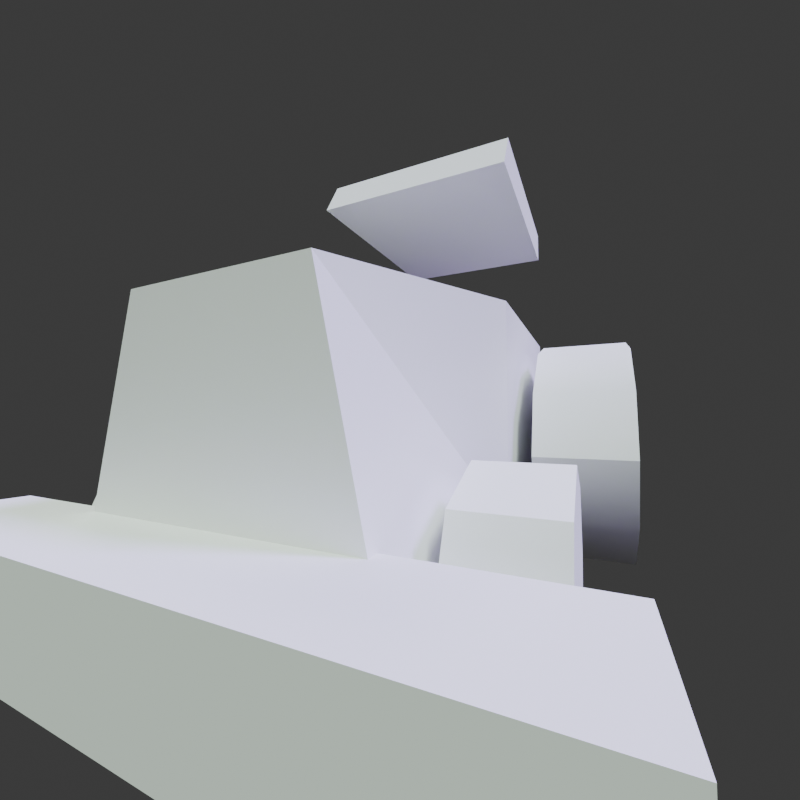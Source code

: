 # Source: tractor.blend  (saved by Blender 4.2.66; exported with 4.5.12 LTS)
import bpy
from mathutils import Matrix  # noqa: F401  (used for matrix-valued properties, if any)

bpy.ops.wm.read_factory_settings(use_empty=True)
scene = bpy.context.scene
scene.name = 'Scene'

# ---- collections
col_collection = bpy.data.collections.new('Collection'); scene.collection.children.link(col_collection)

# ---- materials (node trees are filled in below, after node groups)
mat_material = bpy.data.materials.new('Material')
mat_material.alpha_threshold = 0.0
mat_material.roughness = 0.5
mat_material.line_color = (0.0, 0.0, 0.0, 1.0)

# ---- node groups
ng_x = bpy.data.node_groups.new('自动光滑', 'GeometryNodeTree')
_s = ng_x.interface.new_socket(name='几何数据', in_out='OUTPUT', socket_type='NodeSocketGeometry')
_s = ng_x.interface.new_socket(name='几何数据', in_out='INPUT', socket_type='NodeSocketGeometry')
_s = ng_x.interface.new_socket(name='角度', in_out='INPUT', socket_type='NodeSocketFloat')
_s.subtype = 'ANGLE'
_s.min_value = 0.0
_s.max_value = 3.142
ng_x.is_modifier = True
_N = ng_x.nodes; _L = ng_x.links
n0 = _N.new('NodeGroupOutput'); n0.name = '组输出'; n0.location = (480, -100)
n1 = _N.new('NodeGroupInput'); n1.name = '组输入'; n1.location = (-420, -300)
n2 = _N.new('NodeGroupInput'); n2.name = '组输入.001'; n2.location = (-60, -100)
n3 = _N.new('GeometryNodeSetShadeSmooth'); n3.name = '设置着色平滑'; n3.location = (120, -100)
n3.domain = 'EDGE'
n4 = _N.new('GeometryNodeSetShadeSmooth'); n4.name = '设置着色平滑.001'; n4.location = (300, -100)
n5 = _N.new('GeometryNodeInputMeshEdgeAngle'); n5.name = '边的夹角'; n5.location = (-420, -220)
n6 = _N.new('GeometryNodeInputEdgeSmooth'); n6.name = '边是否平滑着色'; n6.location = (-60, -160)
n7 = _N.new('GeometryNodeInputShadeSmooth'); n7.name = '面是否平滑着色'; n7.location = (-240, -340)
n8 = _N.new('FunctionNodeBooleanMath'); n8.name = '布尔运算'; n8.location = (-60, -220)
n9 = _N.new('FunctionNodeCompare'); n9.name = '比较'; n9.location = (-240, -180)
n9.operation = 'LESS_EQUAL'
_L.new(n5.outputs[0], n9.inputs[0])
_L.new(n4.outputs[0], n0.inputs[0])
_L.new(n1.outputs[1], n9.inputs[1])
_L.new(n9.outputs[0], n8.inputs[0])
_L.new(n7.outputs[0], n8.inputs[1])
_L.new(n2.outputs[0], n3.inputs[0])
_L.new(n6.outputs[0], n3.inputs[1])
_L.new(n3.outputs[0], n4.inputs[0])
_L.new(n8.outputs[0], n3.inputs[2])
n0.is_active_output = True

# ---- material node trees
mat_material.use_nodes = True; mat_material.node_tree.nodes.clear()
_N = mat_material.node_tree.nodes; _L = mat_material.node_tree.links
n0 = _N.new('ShaderNodeOutputMaterial'); n0.name = 'Material Output'; n0.location = (300, 300)
n1 = _N.new('ShaderNodeBsdfPrincipled'); n1.name = 'Principled BSDF'; n1.location = (10, 300)
n1.inputs[3].default_value = 1.45
_L.new(n1.outputs[0], n0.inputs[0])
n0.is_active_output = True

# ---- world
world_world = bpy.data.worlds.new('World'); scene.world = world_world
world_world.use_nodes = True; world_world.node_tree.nodes.clear()
_N = world_world.node_tree.nodes; _L = world_world.node_tree.links
n0 = _N.new('ShaderNodeOutputWorld'); n0.name = 'World Output'; n0.location = (300, 300)
n1 = _N.new('ShaderNodeBackground'); n1.name = 'Background'; n1.location = (10, 300)
n1.inputs[0].default_value = (0.05088, 0.05088, 0.05088, 1.0)
_L.new(n1.outputs[0], n0.inputs[0])
n0.is_active_output = True
world_world.color = (0.05088, 0.05088, 0.05088)
world_world.use_sun_shadow = False
world_world.sun_shadow_jitter_overblur = 0.0

# ---- cameras
cam_camera = bpy.data.cameras.new('Camera')
cam_camera.clip_end = 100.0
cam_camera.lens = 18.0
cam_camera.ortho_scale = 7.314

# ---- lights
light_light = bpy.data.lights.new('Light', 'SUN')
light_light.color = (0.4536, 0.2509, 1.0)
light_light.transmission_factor = 0.0
light_light.angle = 0.1993
light_light.energy = 5.0
light_light.shadow_soft_size = 0.1
light_light.shadow_cascade_max_distance = 1000.0
light_light_001 = bpy.data.lights.new('Light.001', 'SUN')
light_light_001.color = (0.8336, 1.0, 0.8607)
light_light_001.transmission_factor = 0.0
light_light_001.angle = 0.1993
light_light_001.energy = 5.0
light_light_001.shadow_soft_size = 0.1
light_light_001.shadow_cascade_max_distance = 1000.0
light_light_002 = bpy.data.lights.new('Light.002', 'SUN')
light_light_002.color = (0.9913, 0.923, 1.0)
light_light_002.transmission_factor = 0.0
light_light_002.angle = 0.1993
light_light_002.energy = 0.5
light_light_002.shadow_soft_size = 0.1
light_light_002.shadow_cascade_max_distance = 1000.0

# ---- meshes
me_cube = bpy.data.meshes.new('Cube')
me_cube.from_pydata([(0.7437, 1.323, -0.3069), (1.0, 1.579, -1.0), (0.7437, -0.7437, -0.3069), (1.0, -1.0, -1.0), (-0.7437, 1.323, -0.3069), (-1.0, 1.579, -1.0), (-0.7437, -0.7437, -0.3069), (-1.0, -1.0, -1.0), (0.6273, -3.318, 0.6543), (1.0, -3.318, -1.0), (-0.6273, -3.318, 0.6543), (-1.0, -3.318, -1.0), (1.0, -1.0, 1.0), (-1.0, -1.0, 1.0), (1.0, 1.579, 1.0), (-1.0, 1.579, 1.0), (0.8, -0.8, 1.0), (-0.8, -0.8, 1.0), (0.8, 1.379, 1.0), (-0.8, 1.379, 1.0)], [], [(0, 4, 6, 2), (13, 7, 11, 10), (7, 13, 15, 5), (5, 1, 3, 7), (1, 14, 12, 3), (5, 15, 14, 1), (9, 8, 10, 11), (7, 3, 9, 11), (12, 13, 10, 8), (3, 12, 8, 9), (16, 17, 13, 12), (18, 16, 12, 14), (17, 19, 15, 13), (19, 18, 14, 15), (2, 6, 17, 16), (0, 2, 16, 18), (6, 4, 19, 17), (4, 0, 18, 19)])
_uv = me_cube.uv_layers.new(name='UVMap')
_uv.uv.foreach_set('vector', [0.657, 0.5248, 0.843, 0.5248, 0.843, 0.7252, 0.657, 0.7252, 0.625, 0.0, 0.375, 0.0, 0.375, 0.0, 0.625, 0.0, 0.375, 0.0, 0.625, 0.0, 0.625, 0.25, 0.375, 0.25, 0.125, 0.5, 0.375, 0.5, 0.375, 0.75, 0.125, 0.75, 0.375, 0.5, 0.625, 0.5, 0.625, 0.75, 0.375, 0.75, 0.375, 0.25, 0.625, 0.25, 0.625, 0.5, 0.375, 0.5, 0.375, 0.75, 0.625, 0.75, 0.625, 1.0, 0.375, 1.0, 0.125, 0.75, 0.375, 0.75, 0.375, 0.75, 0.125, 0.75, 0.625, 0.75, 0.875, 0.75, 0.875, 0.75, 0.625, 0.75, 0.375, 0.75, 0.625, 0.75, 0.625, 0.75, 0.375, 0.75, 0.65, 0.7306, 0.85, 0.7306, 0.875, 0.75, 0.625, 0.75, 0.65, 0.5194, 0.65, 0.7306, 0.625, 0.75, 0.625, 0.5, 0.85, 0.7306, 0.85, 0.5194, 0.875, 0.5, 0.875, 0.75, 0.85, 0.5194, 0.65, 0.5194, 0.625, 0.5, 0.875, 0.5, 0.657, 0.7252, 0.843, 0.7252, 0.85, 0.7306, 0.65, 0.7306, 0.657, 0.5248, 0.657, 0.7252, 0.65, 0.7306, 0.65, 0.5194, 0.843, 0.7252, 0.843, 0.5248, 0.85, 0.5194, 0.85, 0.7306, 0.843, 0.5248, 0.657, 0.5248, 0.65, 0.5194, 0.85, 0.5194])
me_cube.materials.append(mat_material)
me_cube.use_mirror_vertex_groups = False
me_cube.update()
me_x = bpy.data.meshes.new('立方体')
me_x.from_pydata([(-1.844, -0.3322, -0.2623), (-1.844, -0.3322, 0.2623), (-1.844, 0.3322, -0.2623), (-1.844, 0.3322, 0.2623), (1.844, -0.3322, -0.2623), (1.844, -0.3322, 0.2623), (1.844, 0.3322, -0.2623), (1.844, 0.3322, 0.2623)], [], [(0, 1, 3, 2), (2, 3, 7, 6), (6, 7, 5, 4), (4, 5, 1, 0), (2, 6, 4, 0), (7, 3, 1, 5)])
_uv = me_x.uv_layers.new(name='UV 贴图')
_uv.uv.foreach_set('vector', [0.375, 0.0, 0.625, 0.0, 0.625, 0.25, 0.375, 0.25, 0.375, 0.25, 0.625, 0.25, 0.625, 0.5, 0.375, 0.5, 0.375, 0.5, 0.625, 0.5, 0.625, 0.75, 0.375, 0.75, 0.375, 0.75, 0.625, 0.75, 0.625, 1.0, 0.375, 1.0, 0.125, 0.5, 0.375, 0.5, 0.375, 0.75, 0.125, 0.75, 0.625, 0.5, 0.875, 0.5, 0.875, 0.75, 0.625, 0.75])
me_x.update()
me_x_1 = bpy.data.meshes.new('柱体')
me_x_1.from_pydata([(-2.995e-08, 0.6263, -0.2723), (-1.459e-08, 0.6263, 0.2723), (0.4429, 0.4429, -0.2723), (0.4429, 0.4429, 0.2723), (0.6263, 8.909e-08, -0.2723), (0.6263, 8.909e-08, 0.2723), (0.4429, -0.4429, -0.2723), (0.4429, -0.4429, 0.2723), (-2.995e-08, -0.6263, -0.2723), (-1.459e-08, -0.6263, 0.2723), (-0.4429, -0.4429, -0.2723), (-0.4429, -0.4429, 0.2723), (-0.6263, 8.909e-08, -0.2723), (-0.6263, 8.909e-08, 0.2723), (-0.4429, 0.4429, -0.2723), (-0.4429, 0.4429, 0.2723)], [], [(0, 1, 3, 2), (2, 3, 5, 4), (4, 5, 7, 6), (6, 7, 9, 8), (8, 9, 11, 10), (10, 11, 13, 12), (3, 1, 15, 13, 11, 9, 7, 5), (12, 13, 15, 14), (14, 15, 1, 0), (0, 2, 4, 6, 8, 10, 12, 14)])
me_x_1.polygons.foreach_set('use_smooth', [True] * 10)
_uv = me_x_1.uv_layers.new(name='UV 贴图')
_uv.uv.foreach_set('vector', [1.0, 0.5, 1.0, 1.0, 0.875, 1.0, 0.875, 0.5, 0.875, 0.5, 0.875, 1.0, 0.75, 1.0, 0.75, 0.5, 0.75, 0.5, 0.75, 1.0, 0.625, 1.0, 0.625, 0.5, 0.625, 0.5, 0.625, 1.0, 0.5, 1.0, 0.5, 0.5, 0.5, 0.5, 0.5, 1.0, 0.375, 1.0, 0.375, 0.5, 0.375, 0.5, 0.375, 1.0, 0.25, 1.0, 0.25, 0.5, 0.4197, 0.4197, 0.25, 0.49, 0.08029, 0.4197, 0.01, 0.25, 0.08029, 0.08029, 0.25, 0.01, 0.4197, 0.08029, 0.49, 0.25, 0.25, 0.5, 0.25, 1.0, 0.125, 1.0, 0.125, 0.5, 0.125, 0.5, 0.125, 1.0, 0.0, 1.0, 0.0, 0.5, 0.75, 0.49, 0.9197, 0.4197, 0.99, 0.25, 0.9197, 0.08029, 0.75, 0.01, 0.5803, 0.08029, 0.51, 0.25, 0.5803, 0.4197])
me_x_1.update()
me_001 = bpy.data.meshes.new('柱体.001')
me_001.from_pydata([(5.719e-09, 1.2, -0.4308), (-5.719e-09, 1.2, 0.4308), (0.6, 1.039, -0.4308), (0.6, 1.039, 0.4308), (1.039, 0.6, -0.4308), (1.039, 0.6, 0.4308), (1.2, 0.0, -0.4308), (1.2, 0.0, 0.4308), (1.039, -0.6, -0.4308), (1.039, -0.6, 0.4308), (0.6, -1.039, -0.4308), (0.6, -1.039, 0.4308), (5.719e-09, -1.2, -0.4308), (-5.719e-09, -1.2, 0.4308), (-0.6, -1.039, -0.4308), (-0.6, -1.039, 0.4308), (-1.039, -0.6, -0.4308), (-1.039, -0.6, 0.4308), (-1.2, 0.0, -0.4308), (-1.2, 0.0, 0.4308), (-1.039, 0.6, -0.4308), (-1.039, 0.6, 0.4308), (-0.6, 1.039, -0.4308), (-0.6, 1.039, 0.4308)], [], [(0, 1, 3, 2), (2, 3, 5, 4), (4, 5, 7, 6), (6, 7, 9, 8), (8, 9, 11, 10), (10, 11, 13, 12), (12, 13, 15, 14), (14, 15, 17, 16), (16, 17, 19, 18), (18, 19, 21, 20), (3, 1, 23, 21, 19, 17, 15, 13, 11, 9, 7, 5), (20, 21, 23, 22), (22, 23, 1, 0), (0, 2, 4, 6, 8, 10, 12, 14, 16, 18, 20, 22)])
me_001.polygons.foreach_set('use_smooth', [True] * 14)
_uv = me_001.uv_layers.new(name='UV 贴图')
_uv.uv.foreach_set('vector', [1.0, 0.5, 1.0, 1.0, 0.9167, 1.0, 0.9167, 0.5, 0.9167, 0.5, 0.9167, 1.0, 0.8333, 1.0, 0.8333, 0.5, 0.8333, 0.5, 0.8333, 1.0, 0.75, 1.0, 0.75, 0.5, 0.75, 0.5, 0.75, 1.0, 0.6667, 1.0, 0.6667, 0.5, 0.6667, 0.5, 0.6667, 1.0, 0.5833, 1.0, 0.5833, 0.5, 0.5833, 0.5, 0.5833, 1.0, 0.5, 1.0, 0.5, 0.5, 0.5, 0.5, 0.5, 1.0, 0.4167, 1.0, 0.4167, 0.5, 0.4167, 0.5, 0.4167, 1.0, 0.3333, 1.0, 0.3333, 0.5, 0.3333, 0.5, 0.3333, 1.0, 0.25, 1.0, 0.25, 0.5, 0.25, 0.5, 0.25, 1.0, 0.1667, 1.0, 0.1667, 0.5, 0.37, 0.4578, 0.25, 0.49, 0.13, 0.4578, 0.04215, 0.37, 0.01, 0.25, 0.04215, 0.13, 0.13, 0.04215, 0.25, 0.01, 0.37, 0.04215, 0.4578, 0.13, 0.49, 0.25, 0.4578, 0.37, 0.1667, 0.5, 0.1667, 1.0, 0.08333, 1.0, 0.08333, 0.5, 0.08333, 0.5, 0.08333, 1.0, 7.451e-08, 1.0, 7.451e-08, 0.5, 0.75, 0.49, 0.87, 0.4578, 0.9578, 0.37, 0.99, 0.25, 0.9578, 0.13, 0.87, 0.04215, 0.75, 0.01, 0.63, 0.04215, 0.5422, 0.13, 0.51, 0.25, 0.5422, 0.37, 0.63, 0.4578])
me_001.update()
me_002 = bpy.data.meshes.new('立方体.002')
me_002.from_pydata([(-1.0, -1.0, 0.2607), (-1.0, -0.7892, 0.6264), (-1.0, 1.559, 0.2607), (-1.0, 1.559, 0.6264), (1.0, -1.0, 0.2607), (1.0, -0.7892, 0.6264), (1.0, 1.559, 0.2607), (1.0, 1.559, 0.6264)], [], [(0, 1, 3, 2), (2, 3, 7, 6), (6, 7, 5, 4), (4, 5, 1, 0), (2, 6, 4, 0), (7, 3, 1, 5)])
_uv = me_002.uv_layers.new(name='UV 贴图')
_uv.uv.foreach_set('vector', [0.375, 0.0, 0.625, 0.0, 0.625, 0.25, 0.375, 0.25, 0.375, 0.25, 0.625, 0.25, 0.625, 0.5, 0.375, 0.5, 0.375, 0.5, 0.625, 0.5, 0.625, 0.75, 0.375, 0.75, 0.375, 0.75, 0.625, 0.75, 0.625, 1.0, 0.375, 1.0, 0.125, 0.5, 0.375, 0.5, 0.375, 0.75, 0.125, 0.75, 0.625, 0.5, 0.875, 0.5, 0.875, 0.75, 0.625, 0.75])
me_002.update()
me_003 = bpy.data.meshes.new('立方体.003')
me_003.from_pydata([(-1.844, -0.3322, -0.2623), (-1.844, -0.3322, 0.2623), (-1.844, 0.3322, -0.2623), (-1.844, 0.3322, 0.2623), (1.844, -0.3322, -0.2623), (1.844, -0.3322, 0.2623), (1.844, 0.3322, -0.2623), (1.844, 0.3322, 0.2623)], [], [(0, 1, 3, 2), (2, 3, 7, 6), (6, 7, 5, 4), (4, 5, 1, 0), (2, 6, 4, 0), (7, 3, 1, 5)])
_uv = me_003.uv_layers.new(name='UV 贴图')
_uv.uv.foreach_set('vector', [0.375, 0.0, 0.625, 0.0, 0.625, 0.25, 0.375, 0.25, 0.375, 0.25, 0.625, 0.25, 0.625, 0.5, 0.375, 0.5, 0.375, 0.5, 0.625, 0.5, 0.625, 0.75, 0.375, 0.75, 0.375, 0.75, 0.625, 0.75, 0.625, 1.0, 0.375, 1.0, 0.125, 0.5, 0.375, 0.5, 0.375, 0.75, 0.125, 0.75, 0.625, 0.5, 0.875, 0.5, 0.875, 0.75, 0.625, 0.75])
me_003.update()
me_004 = bpy.data.meshes.new('立方体.004')
me_004.from_pydata([(-0.75, -0.4864, -0.75), (-0.75, -0.4864, 0.75), (-0.75, 0.06738, -0.75), (-0.75, 0.06738, 0.75), (0.75, -0.4864, -0.75), (0.75, -0.4864, 0.75), (0.75, 0.06738, -0.75), (0.75, 0.06738, 0.75)], [], [(0, 1, 3, 2), (2, 3, 7, 6), (6, 7, 5, 4), (4, 5, 1, 0), (2, 6, 4, 0), (7, 3, 1, 5)])
_uv = me_004.uv_layers.new(name='UV 贴图')
_uv.uv.foreach_set('vector', [0.375, 0.0, 0.625, 0.0, 0.625, 0.25, 0.375, 0.25, 0.375, 0.25, 0.625, 0.25, 0.625, 0.5, 0.375, 0.5, 0.375, 0.5, 0.625, 0.5, 0.625, 0.75, 0.375, 0.75, 0.375, 0.75, 0.625, 0.75, 0.625, 1.0, 0.375, 1.0, 0.125, 0.5, 0.375, 0.5, 0.375, 0.75, 0.125, 0.75, 0.625, 0.5, 0.875, 0.5, 0.875, 0.75, 0.625, 0.75])
me_004.update()

# ---- objects
ob_cube = bpy.data.objects.new('Cube', me_cube)
ob_light = bpy.data.objects.new('Light', light_light)
ob_camera = bpy.data.objects.new('Camera', cam_camera)
ob_x = bpy.data.objects.new('立方体', me_x)
ob_x_1 = bpy.data.objects.new('柱体', me_x_1)
ob_001 = bpy.data.objects.new('柱体.001', me_001)
ob_001_1 = bpy.data.objects.new('立方体.001', me_002)
ob_002 = bpy.data.objects.new('立方体.002', me_003)
ob_003 = bpy.data.objects.new('立方体.003', me_004)
ob_light_001 = bpy.data.objects.new('Light.001', light_light_001)
ob_light_002 = bpy.data.objects.new('Light.002', light_light_002)

# ---- transforms, parenting, visibility, modifiers, constraints
ob_cube.location = (0.2831, 2.368, 1.661)
ob_cube.rotation_euler = (0.0, -0.0, 3.142)
ob_cube.lock_rotations_4d = False
ob_cube.empty_display_type = 'ARROWS'
ob_cube.lineart.crease_threshold = 0.0
ob_light.location = (-3.793, 1.363, 7.565)
ob_light.rotation_euler = (0.6503, 0.05522, 5.008)
ob_light.lock_rotations_4d = False
ob_light.empty_display_type = 'ARROWS'
ob_light.color = (0.0, 0.0, 0.0, 0.0)
ob_light.lineart.crease_threshold = 0.0
ob_camera.location = (-1.409, 7.022, 1.589)
ob_camera.rotation_euler = (1.618, 2.6e-07, 3.591)
ob_camera.lock_rotations_4d = False
ob_camera.empty_display_type = 'ARROWS'
ob_camera.color = (0.0, 0.0, 0.0, 0.0)
ob_camera.display_type = 'WIRE'
ob_camera.lineart.crease_threshold = 0.0
ob_x.location = (0.2831, 5.939, 0.7943)
ob_x.rotation_euler = (0.0, -0.0, 3.142)
ob_x_1.location = (1.623, 4.809, 0.7309)
ob_x_1.rotation_euler = (-3.142, 1.571, 0.0)
_m = ob_x_1.modifiers.new('镜像', 'MIRROR')
_m.mirror_object = ob_cube
_m = ob_x_1.modifiers.new('自动光滑', 'NODES')
_m.node_group = ng_x
_gi = [s.identifier for s in ng_x.interface.items_tree if s.item_type == 'SOCKET' and s.in_out == 'INPUT']
_m[_gi[1]] = 0.5236  # 角度
ob_001.location = (1.887, 1.949, 1.239)
ob_001.rotation_euler = (-3.142, 1.571, 0.0)
_m = ob_001.modifiers.new('镜像', 'MIRROR')
_m.mirror_object = ob_cube
_m = ob_001.modifiers.new('自动光滑', 'NODES')
_m.node_group = ng_x
_gi = [s.identifier for s in ng_x.interface.items_tree if s.item_type == 'SOCKET' and s.in_out == 'INPUT']
_m[_gi[1]] = 0.5236  # 角度
ob_001_1.location = (0.2831, 2.368, 3.707)
ob_001_1.rotation_euler = (0.0, -0.0, 3.142)
ob_002.location = (0.2831, 0.3319, 0.7943)
ob_002.rotation_euler = (0.0, -0.0, 3.142)
ob_003.location = (0.2831, 0.3319, 1.523)
ob_003.rotation_euler = (0.0, -0.0, 3.142)
ob_light_001.location = (-3.793, 6.665, 7.565)
ob_light_001.rotation_euler = (0.4882, -0.4799, 4.665)
ob_light_001.lock_rotations_4d = False
ob_light_001.empty_display_type = 'ARROWS'
ob_light_001.color = (0.0, 0.0, 0.0, 0.0)
ob_light_001.lineart.crease_threshold = 0.0
ob_light_002.location = (2.78, 2.536, 5.874)
ob_light_002.rotation_euler = (-0.278, 0.4943, 5.093)
ob_light_002.lock_rotations_4d = False
ob_light_002.empty_display_type = 'ARROWS'
ob_light_002.color = (0.0, 0.0, 0.0, 0.0)
ob_light_002.lineart.crease_threshold = 0.0

# ---- collection membership
col_collection.objects.link(ob_cube)
col_collection.objects.link(ob_light)
col_collection.objects.link(ob_camera)
col_collection.objects.link(ob_x)
col_collection.objects.link(ob_x_1)
col_collection.objects.link(ob_001)
col_collection.objects.link(ob_001_1)
col_collection.objects.link(ob_002)
col_collection.objects.link(ob_003)
col_collection.objects.link(ob_light_001)
col_collection.objects.link(ob_light_002)

# ---- scene / render settings (as saved in the file)
scene.camera = ob_camera
scene.frame_start = 1; scene.frame_end = 250; scene.frame_set(1)
scene.render.engine = 'CYCLES'
scene.render.resolution_x = 1080
scene.render.film_transparent = True
scene.cycles.time_limit = 30.0
scene.cycles.sampling_pattern = 'TABULATED_SOBOL'
bpy.context.view_layer.update()
